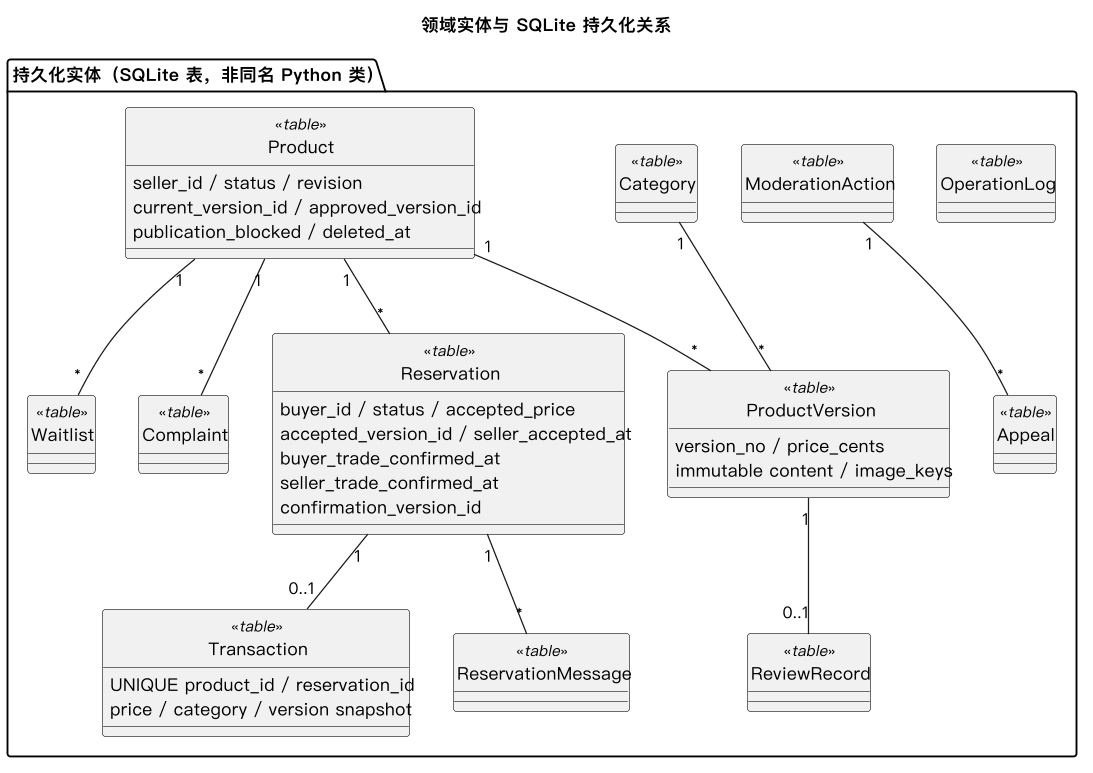

The diagram above was rendered by PlantUML. Its source (embedded in the PNG):
@startuml UML实体关系图
skinparam defaultFontName "PingFang SC"
skinparam dpi 120
skinparam classAttributeIconSize 0
hide circle
title 领域实体与 SQLite 持久化关系
package "持久化实体（SQLite 表，非同名 Python 类）" {
  class Product <<table>> {
    seller_id / status / revision
    current_version_id / approved_version_id
    publication_blocked / deleted_at
  }
  class ProductVersion <<table>> {
    version_no / price_cents
    immutable content / image_keys
  }
  class ReviewRecord <<table>>
  class Category <<table>>
  class Reservation <<table>> {
    buyer_id / status / accepted_price
    accepted_version_id / seller_accepted_at
    buyer_trade_confirmed_at
    seller_trade_confirmed_at
    confirmation_version_id
  }
  class Waitlist <<table>>
  class Transaction <<table>> {
    UNIQUE product_id / reservation_id
    price / category / version snapshot
  }
  class Complaint <<table>>
  class ModerationAction <<table>>
  class Appeal <<table>>
  class ReservationMessage <<table>>
  class OperationLog <<table>>
  Product "1" -- "*" ProductVersion
  ProductVersion "1" -- "0..1" ReviewRecord
  Category "1" -- "*" ProductVersion
  Product "1" -- "*" Reservation
  Product "1" -- "*" Waitlist
  Reservation "1" -- "0..1" Transaction
  Reservation "1" -- "*" ReservationMessage
  Product "1" -- "*" Complaint
  ModerationAction "1" -- "*" Appeal
}
@enduml